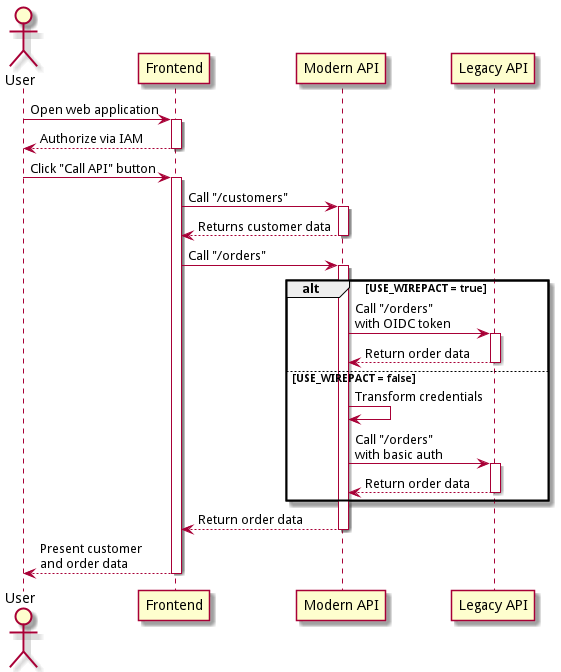

The diagram above was rendered by PlantUML. Its source (embedded in the PNG):
@startuml
skinparam backgroundcolor transparent

actor User as u
participant Frontend as fe
participant "Modern API" as m
participant "Legacy API" as l

u -> fe : Open web application
activate fe
return Authorize via IAM

u -> fe : Click "Call API" button
activate fe
    fe -> m : Call "/customers"
    activate m
    return Returns customer data
    
    fe -> m : Call "/orders"
    activate m

    alt USE_WIREPACT = true
        m -> l : Call "/orders"\nwith OIDC token
        activate l
        return Return order data
    else USE_WIREPACT = false
        m -> m : Transform credentials
        m -> l : Call "/orders"\nwith basic auth
        activate l
        return Return order data
    end

    return Return order data
return Present customer\nand order data

@enduml